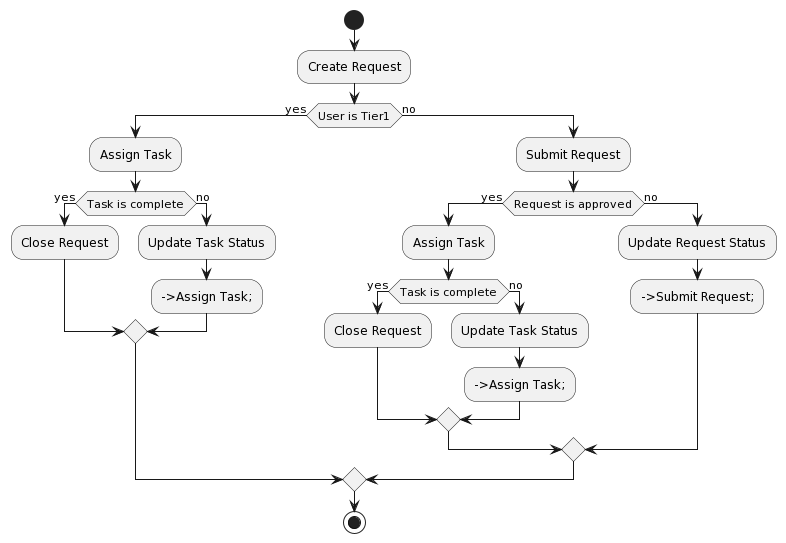

The diagram above was rendered by PlantUML. Its source (embedded in the PNG):
@startuml
start
:Create Request;
if (User is Tier1) then (yes)
  :Assign Task;
  if (Task is complete) then (yes)
    :Close Request;
  else (no)
    :Update Task Status;
    -->Assign Task;
  endif
else (no)
  :Submit Request;
  if (Request is approved) then (yes)
    :Assign Task;
    if (Task is complete) then (yes)
      :Close Request;
    else (no)
      :Update Task Status;
      -->Assign Task;
    endif
  else (no)
    :Update Request Status;
    -->Submit Request;
  endif
endif
stop
@enduml